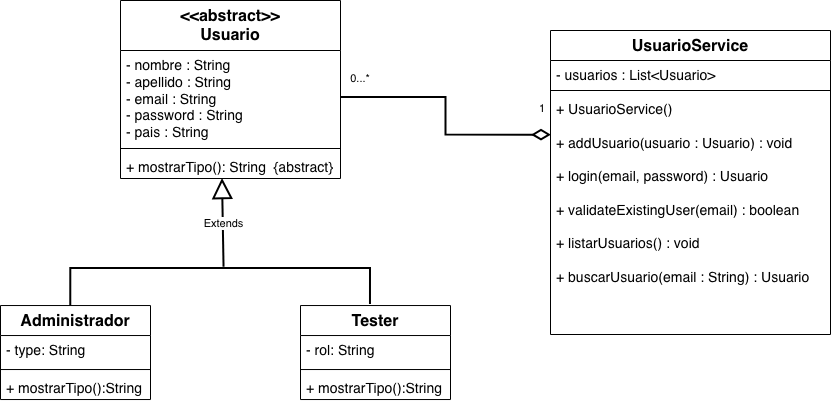

The diagram above was exported from draw.io. Its source (the exported page's mxGraphModel, read from the mxfile embedded in the PNG):
<mxGraphModel dx="1784" dy="566" grid="1" gridSize="10" guides="1" tooltips="1" connect="1" arrows="1" fold="1" page="1" pageScale="1" pageWidth="850" pageHeight="1100" math="0" shadow="0">
  <root>
    <mxCell id="0" />
    <mxCell id="1" parent="0" />
    <mxCell id="qYe871D90Svk08EhpILh-12" parent="1" style="swimlane;fontStyle=1;align=center;verticalAlign=top;childLayout=stackLayout;horizontal=1;startSize=30;horizontalStack=0;resizeParent=1;resizeParentMax=0;resizeLast=0;collapsible=1;marginBottom=0;whiteSpace=wrap;html=1;" value="&lt;font style=&quot;font-size: 16px;&quot;&gt;UsuarioService&lt;/font&gt;" vertex="1">
      <mxGeometry height="304" width="280" x="520" y="50" as="geometry" />
    </mxCell>
    <mxCell id="qYe871D90Svk08EhpILh-13" parent="qYe871D90Svk08EhpILh-12" style="text;strokeColor=none;fillColor=none;align=left;verticalAlign=top;spacingLeft=4;spacingRight=4;overflow=hidden;rotatable=0;points=[[0,0.5],[1,0.5]];portConstraint=eastwest;whiteSpace=wrap;html=1;" value="&lt;font style=&quot;font-size: 14px;&quot;&gt;- usuarios : List&amp;lt;Usuario&amp;gt;&amp;nbsp;&lt;/font&gt;" vertex="1">
      <mxGeometry height="26" width="280" y="30" as="geometry" />
    </mxCell>
    <mxCell id="qYe871D90Svk08EhpILh-14" parent="qYe871D90Svk08EhpILh-12" style="line;strokeWidth=1;fillColor=none;align=left;verticalAlign=middle;spacingTop=-1;spacingLeft=3;spacingRight=3;rotatable=0;labelPosition=right;points=[];portConstraint=eastwest;strokeColor=inherit;" value="" vertex="1">
      <mxGeometry height="8" width="280" y="56" as="geometry" />
    </mxCell>
    <mxCell id="qYe871D90Svk08EhpILh-15" parent="qYe871D90Svk08EhpILh-12" style="text;strokeColor=none;fillColor=none;align=left;verticalAlign=top;spacingLeft=4;spacingRight=4;overflow=hidden;rotatable=0;points=[[0,0.5],[1,0.5]];portConstraint=eastwest;whiteSpace=wrap;html=1;" value="&lt;font style=&quot;font-size: 14px;&quot;&gt;+ UsuarioService()&lt;br&gt;&lt;br&gt;&lt;/font&gt;&lt;div&gt;&lt;font style=&quot;font-size: 14px;&quot;&gt;+ addUsuario(usuario : Usuario) : void&amp;nbsp;&lt;br&gt;&lt;br&gt;+ login(email, password) : Usuario &lt;br&gt;&lt;br&gt;+ validateExistingUser(email) : boolean&lt;/font&gt;&lt;/div&gt;&lt;div&gt;&lt;font style=&quot;font-size: 14px;&quot;&gt;&lt;br&gt;&lt;/font&gt;&lt;/div&gt;&lt;div&gt;&lt;font style=&quot;font-size: 14px;&quot;&gt;+ listarUsuarios() : void&lt;/font&gt;&lt;/div&gt;&lt;div&gt;&lt;font style=&quot;font-size: 14px;&quot;&gt;&lt;br&gt;+ buscarUsuario(email : String) : Usuario&lt;/font&gt;&lt;/div&gt;" vertex="1">
      <mxGeometry height="240" width="280" y="64" as="geometry" />
    </mxCell>
    <mxCell id="qYe871D90Svk08EhpILh-16" edge="1" parent="1" style="endArrow=block;endSize=16;endFill=0;html=1;rounded=0;entryX=0.5;entryY=1.106;entryDx=0;entryDy=0;entryPerimeter=0;exitX=0.511;exitY=1.088;exitDx=0;exitDy=0;exitPerimeter=0;strokeWidth=2;" value="Extends">
      <mxGeometry relative="1" width="160" as="geometry">
        <mxPoint x="193.53999999999974" y="286.7440000000001" as="sourcePoint" />
        <mxPoint x="191.99999999999977" y="198.00399999999993" as="targetPoint" />
      </mxGeometry>
    </mxCell>
    <mxCell id="qYe871D90Svk08EhpILh-18" parent="1" style="line;strokeWidth=2;fillColor=none;align=left;verticalAlign=middle;spacingTop=-1;spacingLeft=3;spacingRight=3;rotatable=0;labelPosition=right;points=[];portConstraint=eastwest;strokeColor=inherit;" value="" vertex="1">
      <mxGeometry height="8" width="290" x="50" y="284.04" as="geometry" />
    </mxCell>
    <mxCell id="qYe871D90Svk08EhpILh-27" parent="1" style="ellipse;whiteSpace=wrap;html=1;align=center;aspect=fixed;fillColor=none;strokeColor=none;resizable=0;perimeter=centerPerimeter;rotatable=0;allowArrows=0;points=[];outlineConnect=1;" value="" vertex="1">
      <mxGeometry height="10" width="10" x="230" y="356" as="geometry" />
    </mxCell>
    <mxCell id="qYe871D90Svk08EhpILh-29" edge="1" parent="1" style="edgeStyle=orthogonalEdgeStyle;rounded=0;orthogonalLoop=1;jettySize=auto;html=1;entryX=0.857;entryY=0.096;entryDx=0;entryDy=0;entryPerimeter=0;startArrow=none;startFill=0;endArrow=none;endFill=0;strokeWidth=2;">
      <mxGeometry relative="1" as="geometry">
        <mxPoint x="309.9999999999998" y="288.04" as="sourcePoint" />
        <mxPoint x="339.9799999999998" y="324.0320000000001" as="targetPoint" />
      </mxGeometry>
    </mxCell>
    <mxCell id="qYe871D90Svk08EhpILh-30" edge="1" parent="1" style="edgeStyle=orthogonalEdgeStyle;rounded=0;orthogonalLoop=1;jettySize=auto;html=1;entryX=0.352;entryY=-0.007;entryDx=0;entryDy=0;entryPerimeter=0;strokeWidth=2;endArrow=none;endFill=0;">
      <mxGeometry relative="1" as="geometry">
        <mxPoint x="60.99999999999977" y="288.04" as="sourcePoint" />
        <mxPoint x="40.279999999999745" y="325.676" as="targetPoint" />
      </mxGeometry>
    </mxCell>
    <mxCell id="qYe871D90Svk08EhpILh-31" edge="1" parent="1" style="endArrow=none;html=1;endSize=12;startArrow=diamondThin;startSize=14;startFill=0;edgeStyle=orthogonalEdgeStyle;align=left;verticalAlign=bottom;rounded=0;exitX=0.004;exitY=0.186;exitDx=0;exitDy=0;exitPerimeter=0;strokeWidth=2;endFill=0;" target="FWoHVfLSDG-JERmUYMeR-6" value="">
      <mxGeometry relative="1" x="-1" y="3" as="geometry">
        <mxPoint x="520.96" y="154.64" as="sourcePoint" />
        <mxPoint x="360" y="90" as="targetPoint" />
      </mxGeometry>
    </mxCell>
    <mxCell id="qYe871D90Svk08EhpILh-34" parent="1" style="text;html=1;whiteSpace=wrap;strokeColor=none;fillColor=none;align=center;verticalAlign=middle;rounded=0;fontSize=11;" value="0...*" vertex="1">
      <mxGeometry height="30" width="60" x="300" y="83" as="geometry" />
    </mxCell>
    <mxCell id="qYe871D90Svk08EhpILh-35" parent="1" style="text;html=1;whiteSpace=wrap;strokeColor=none;fillColor=none;align=center;verticalAlign=middle;rounded=0;fontSize=11;" value="1" vertex="1">
      <mxGeometry height="30" width="60" x="482" y="113" as="geometry" />
    </mxCell>
    <mxCell id="FWoHVfLSDG-JERmUYMeR-5" parent="1" style="swimlane;fontStyle=1;align=center;verticalAlign=top;childLayout=stackLayout;horizontal=1;startSize=50;horizontalStack=0;resizeParent=1;resizeParentMax=0;resizeLast=0;collapsible=1;marginBottom=0;whiteSpace=wrap;html=1;" value="&lt;font style=&quot;font-size: 16px;&quot;&gt;&amp;lt;&amp;lt;abstract&amp;gt;&amp;gt;&lt;/font&gt;&lt;div&gt;&lt;font style=&quot;font-size: 16px;&quot;&gt;Usuario&lt;/font&gt;&lt;/div&gt;" vertex="1">
      <mxGeometry height="178" width="220" x="90" y="20" as="geometry" />
    </mxCell>
    <mxCell id="FWoHVfLSDG-JERmUYMeR-6" parent="FWoHVfLSDG-JERmUYMeR-5" style="text;strokeColor=none;fillColor=none;align=left;verticalAlign=top;spacingLeft=4;spacingRight=4;overflow=hidden;rotatable=0;points=[[0,0.5],[1,0.5]];portConstraint=eastwest;whiteSpace=wrap;html=1;" value="&lt;span style=&quot;font-size: 14px;&quot;&gt;- nombre : String&lt;/span&gt;&lt;br style=&quot;font-size: 14px;&quot;&gt;&lt;span style=&quot;font-size: 14px;&quot;&gt;- apellido : String&lt;/span&gt;&lt;br style=&quot;font-size: 14px;&quot;&gt;&lt;span style=&quot;font-size: 14px;&quot;&gt;- email : String&lt;/span&gt;&lt;br style=&quot;font-size: 14px;&quot;&gt;&lt;span style=&quot;font-size: 14px;&quot;&gt;- password : String&lt;/span&gt;&lt;br style=&quot;font-size: 14px;&quot;&gt;&lt;span style=&quot;font-size: 14px;&quot;&gt;- pais : String&lt;/span&gt;" vertex="1">
      <mxGeometry height="94" width="220" y="50" as="geometry" />
    </mxCell>
    <mxCell id="FWoHVfLSDG-JERmUYMeR-7" parent="FWoHVfLSDG-JERmUYMeR-5" style="line;strokeWidth=1;fillColor=none;align=left;verticalAlign=middle;spacingTop=-1;spacingLeft=3;spacingRight=3;rotatable=0;labelPosition=right;points=[];portConstraint=eastwest;strokeColor=inherit;" value="" vertex="1">
      <mxGeometry height="8" width="220" y="144" as="geometry" />
    </mxCell>
    <mxCell id="FWoHVfLSDG-JERmUYMeR-8" parent="FWoHVfLSDG-JERmUYMeR-5" style="text;strokeColor=none;fillColor=none;align=left;verticalAlign=top;spacingLeft=4;spacingRight=4;overflow=hidden;rotatable=0;points=[[0,0.5],[1,0.5]];portConstraint=eastwest;whiteSpace=wrap;html=1;" value="&lt;font style=&quot;font-size: 14px;&quot;&gt;+ mostrarTipo(): String&amp;nbsp; {abstract}&lt;/font&gt;" vertex="1">
      <mxGeometry height="26" width="220" y="152" as="geometry" />
    </mxCell>
    <mxCell id="FWoHVfLSDG-JERmUYMeR-12" parent="1" style="swimlane;fontStyle=1;align=center;verticalAlign=top;childLayout=stackLayout;horizontal=1;startSize=30;horizontalStack=0;resizeParent=1;resizeParentMax=0;resizeLast=0;collapsible=1;marginBottom=0;whiteSpace=wrap;html=1;" value="&lt;span style=&quot;font-size: 16px;&quot;&gt;Administrador&lt;/span&gt;" vertex="1">
      <mxGeometry height="94" width="150" x="-30" y="325.04" as="geometry" />
    </mxCell>
    <mxCell id="FWoHVfLSDG-JERmUYMeR-13" parent="FWoHVfLSDG-JERmUYMeR-12" style="text;strokeColor=none;fillColor=none;align=left;verticalAlign=top;spacingLeft=4;spacingRight=4;overflow=hidden;rotatable=0;points=[[0,0.5],[1,0.5]];portConstraint=eastwest;whiteSpace=wrap;html=1;" value="&lt;span style=&quot;font-size: 14px;&quot;&gt;- type: String&lt;/span&gt;" vertex="1">
      <mxGeometry height="30" width="150" y="30" as="geometry" />
    </mxCell>
    <mxCell id="FWoHVfLSDG-JERmUYMeR-14" parent="FWoHVfLSDG-JERmUYMeR-12" style="line;strokeWidth=1;fillColor=none;align=left;verticalAlign=middle;spacingTop=-1;spacingLeft=3;spacingRight=3;rotatable=0;labelPosition=right;points=[];portConstraint=eastwest;strokeColor=inherit;" value="" vertex="1">
      <mxGeometry height="8" width="150" y="60" as="geometry" />
    </mxCell>
    <mxCell id="FWoHVfLSDG-JERmUYMeR-15" parent="FWoHVfLSDG-JERmUYMeR-12" style="text;strokeColor=none;fillColor=none;align=left;verticalAlign=top;spacingLeft=4;spacingRight=4;overflow=hidden;rotatable=0;points=[[0,0.5],[1,0.5]];portConstraint=eastwest;whiteSpace=wrap;html=1;" value="&lt;font style=&quot;font-size: 14px;&quot;&gt;+ mostrarTipo():String&lt;/font&gt;" vertex="1">
      <mxGeometry height="26" width="150" y="68" as="geometry" />
    </mxCell>
    <mxCell id="FWoHVfLSDG-JERmUYMeR-16" parent="1" style="swimlane;fontStyle=1;align=center;verticalAlign=top;childLayout=stackLayout;horizontal=1;startSize=30;horizontalStack=0;resizeParent=1;resizeParentMax=0;resizeLast=0;collapsible=1;marginBottom=0;whiteSpace=wrap;html=1;" value="&lt;span style=&quot;font-size: 16px;&quot;&gt;Tester&lt;/span&gt;" vertex="1">
      <mxGeometry height="94" width="150" x="270" y="325.04" as="geometry" />
    </mxCell>
    <mxCell id="FWoHVfLSDG-JERmUYMeR-17" parent="FWoHVfLSDG-JERmUYMeR-16" style="text;strokeColor=none;fillColor=none;align=left;verticalAlign=top;spacingLeft=4;spacingRight=4;overflow=hidden;rotatable=0;points=[[0,0.5],[1,0.5]];portConstraint=eastwest;whiteSpace=wrap;html=1;" value="&lt;span style=&quot;font-size: 14px;&quot;&gt;- rol: String&lt;/span&gt;" vertex="1">
      <mxGeometry height="30" width="150" y="30" as="geometry" />
    </mxCell>
    <mxCell id="FWoHVfLSDG-JERmUYMeR-18" parent="FWoHVfLSDG-JERmUYMeR-16" style="line;strokeWidth=1;fillColor=none;align=left;verticalAlign=middle;spacingTop=-1;spacingLeft=3;spacingRight=3;rotatable=0;labelPosition=right;points=[];portConstraint=eastwest;strokeColor=inherit;" value="" vertex="1">
      <mxGeometry height="8" width="150" y="60" as="geometry" />
    </mxCell>
    <mxCell id="FWoHVfLSDG-JERmUYMeR-19" parent="FWoHVfLSDG-JERmUYMeR-16" style="text;strokeColor=none;fillColor=none;align=left;verticalAlign=top;spacingLeft=4;spacingRight=4;overflow=hidden;rotatable=0;points=[[0,0.5],[1,0.5]];portConstraint=eastwest;whiteSpace=wrap;html=1;" value="&lt;font style=&quot;font-size: 14px;&quot;&gt;+ mostrarTipo():String&lt;/font&gt;" vertex="1">
      <mxGeometry height="26" width="150" y="68" as="geometry" />
    </mxCell>
  </root>
</mxGraphModel>